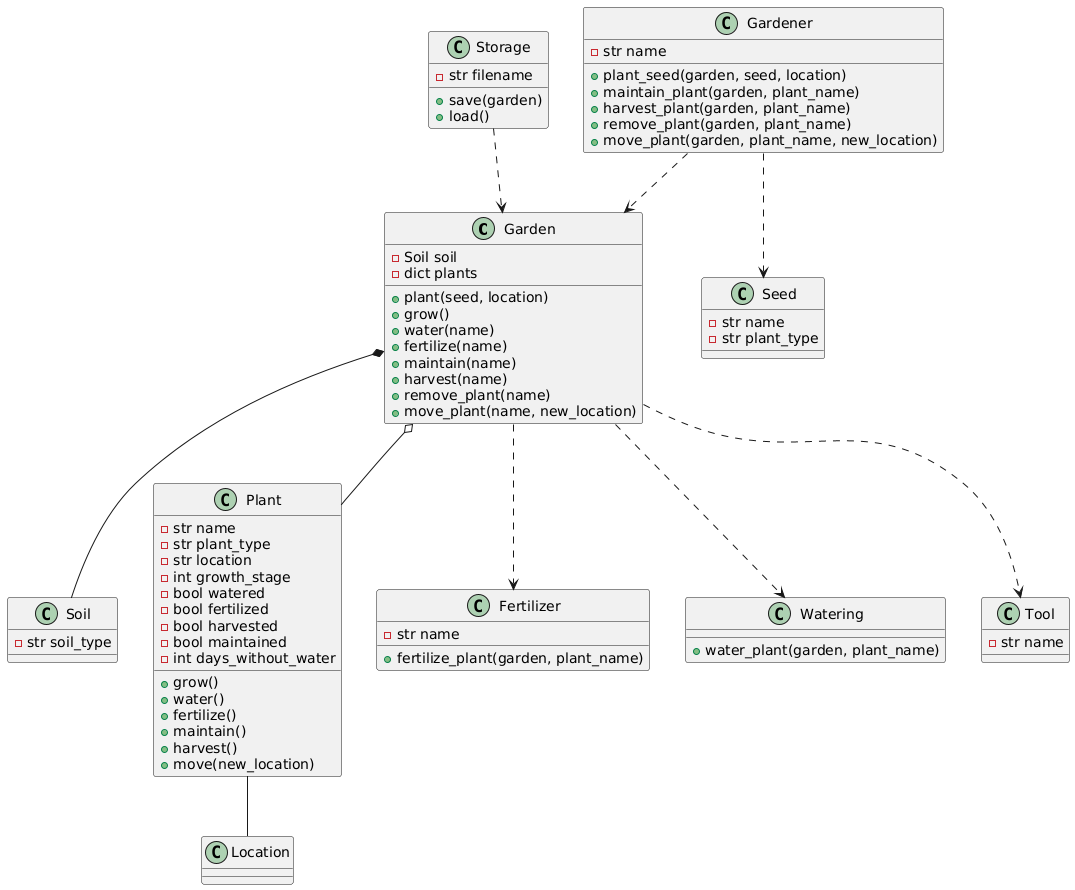

The diagram above was rendered by PlantUML. Its source (embedded in the PNG):
@startuml
class Garden {
    - Soil soil
    - dict plants
    + plant(seed, location)
    + grow()
    + water(name)
    + fertilize(name)
    + maintain(name)
    + harvest(name)
    + remove_plant(name)
    + move_plant(name, new_location)
}

class Soil {
    - str soil_type
}

class Plant {
    - str name
    - str plant_type
    - str location
    - int growth_stage
    - bool watered
    - bool fertilized
    - bool harvested
    - bool maintained
    - int days_without_water
    + grow()
    + water()
    + fertilize()
    + maintain()
    + harvest()
    + move(new_location)
}

class Gardener {
    - str name
    + plant_seed(garden, seed, location)
    + maintain_plant(garden, plant_name)
    + harvest_plant(garden, plant_name)
    + remove_plant(garden, plant_name)
    + move_plant(garden, plant_name, new_location)
}

class Seed {
    - str name
    - str plant_type
}

class Fertilizer {
    - str name
    + fertilize_plant(garden, plant_name)
}

class Watering {
    + water_plant(garden, plant_name)
}

class Tool {
    - str name
}

class Storage {
    - str filename
    + save(garden)
    + load()
}

Garden  *--  Soil
Garden  o--  Plant
Plant  --  Location
Garden  ..>  Fertilizer
Garden  ..>  Watering
Garden  ..>  Tool
Storage  ..>  Garden
Gardener  ..>  Garden
Gardener  ..>  Seed
@enduml